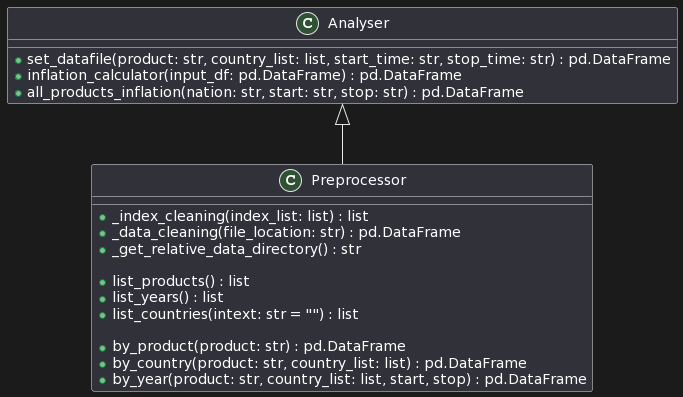

The diagram above was rendered by PlantUML. Its source (embedded in the PNG):
@startuml
class Preprocessor {
    +_index_cleaning(index_list: list) : list
    +_data_cleaning(file_location: str) : pd.DataFrame
    +_get_relative_data_directory() : str
    
    +list_products() : list
    +list_years() : list
    +list_countries(intext: str = "") : list
    
    +by_product(product: str) : pd.DataFrame
    +by_country(product: str, country_list: list) : pd.DataFrame
    +by_year(product: str, country_list: list, start, stop) : pd.DataFrame
}

class Analyser {
    +set_datafile(product: str, country_list: list, start_time: str, stop_time: str) : pd.DataFrame
    +inflation_calculator(input_df: pd.DataFrame) : pd.DataFrame
    +all_products_inflation(nation: str, start: str, stop: str) : pd.DataFrame
}

Analyser <|-- Preprocessor
@enduml